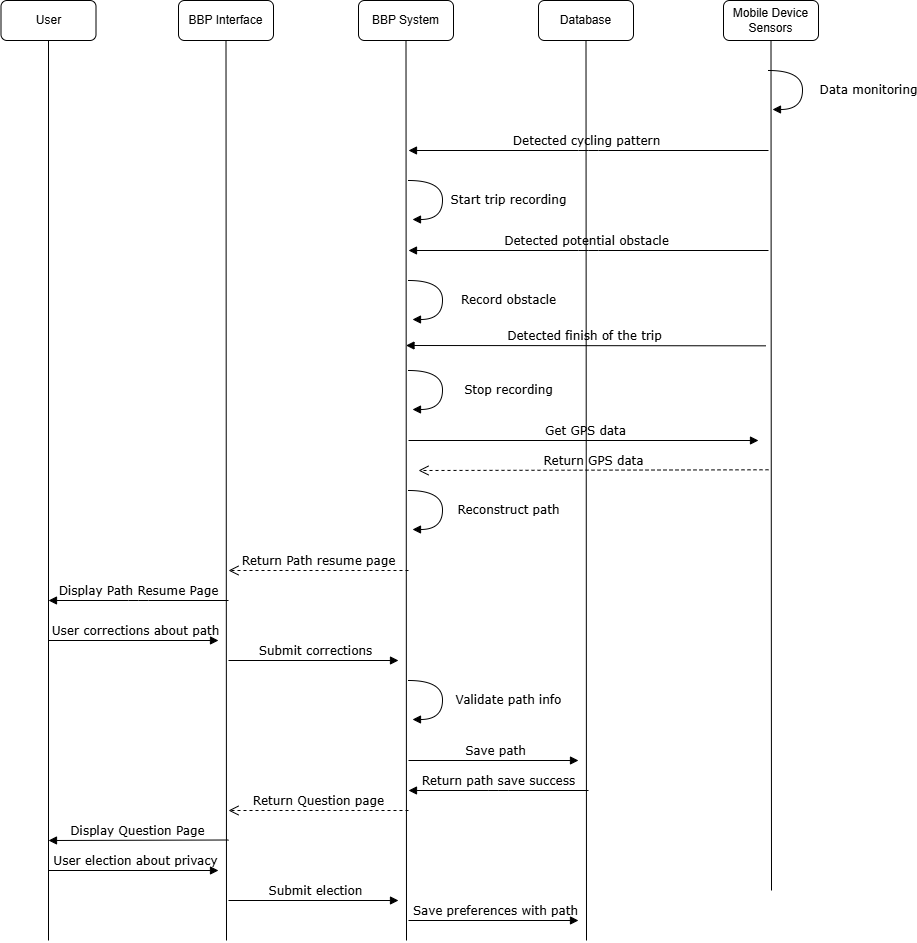

The diagram above was exported from draw.io. Its source (the exported page's mxGraphModel, read from the mxfile embedded in the PNG):
<mxGraphModel dx="1137" dy="930" grid="1" gridSize="10" guides="1" tooltips="1" connect="1" arrows="1" fold="1" page="1" pageScale="1" pageWidth="1100" pageHeight="850" background="none" math="0" shadow="0">
  <root>
    <mxCell id="0" />
    <mxCell id="1" parent="0" />
    <mxCell id="Lt6aGaGPyr-jv1YzMfSk-2" parent="1" style="rounded=1;whiteSpace=wrap;html=1;" value="User" vertex="1">
      <mxGeometry height="40" width="95" x="102.5" y="80" as="geometry" />
    </mxCell>
    <mxCell id="Lt6aGaGPyr-jv1YzMfSk-3" edge="1" parent="1" style="endArrow=none;html=1;rounded=0;fontSize=12;startSize=8;endSize=8;curved=1;entryX=0.5;entryY=1;entryDx=0;entryDy=0;" target="Lt6aGaGPyr-jv1YzMfSk-2" value="">
      <mxGeometry height="50" relative="1" width="50" as="geometry">
        <mxPoint x="150" y="1020" as="sourcePoint" />
        <mxPoint x="220" y="200" as="targetPoint" />
      </mxGeometry>
    </mxCell>
    <mxCell id="Lt6aGaGPyr-jv1YzMfSk-4" parent="1" style="rounded=1;whiteSpace=wrap;html=1;" value="BBP Interface" vertex="1">
      <mxGeometry height="40" width="95" x="280" y="80" as="geometry" />
    </mxCell>
    <mxCell id="Lt6aGaGPyr-jv1YzMfSk-5" edge="1" parent="1" style="endArrow=none;html=1;rounded=0;fontSize=12;startSize=8;endSize=8;curved=1;entryX=0.5;entryY=1;entryDx=0;entryDy=0;" target="Lt6aGaGPyr-jv1YzMfSk-4" value="">
      <mxGeometry height="50" relative="1" width="50" as="geometry">
        <mxPoint x="328" y="1020" as="sourcePoint" />
        <mxPoint x="397.5" y="200" as="targetPoint" />
      </mxGeometry>
    </mxCell>
    <mxCell id="Lt6aGaGPyr-jv1YzMfSk-10" parent="1" style="rounded=1;whiteSpace=wrap;html=1;" value="Database" vertex="1">
      <mxGeometry height="40" width="95" x="640" y="80" as="geometry" />
    </mxCell>
    <mxCell id="Lt6aGaGPyr-jv1YzMfSk-11" edge="1" parent="1" style="endArrow=none;html=1;rounded=0;fontSize=12;startSize=8;endSize=8;curved=1;entryX=0.5;entryY=1;entryDx=0;entryDy=0;" target="Lt6aGaGPyr-jv1YzMfSk-10" value="">
      <mxGeometry height="50" relative="1" width="50" as="geometry">
        <mxPoint x="688" y="1020" as="sourcePoint" />
        <mxPoint x="757.5" y="200" as="targetPoint" />
      </mxGeometry>
    </mxCell>
    <mxCell id="Lt6aGaGPyr-jv1YzMfSk-12" parent="1" style="rounded=1;whiteSpace=wrap;html=1;" value="BBP System" vertex="1">
      <mxGeometry height="40" width="95" x="460" y="80" as="geometry" />
    </mxCell>
    <mxCell id="Lt6aGaGPyr-jv1YzMfSk-13" edge="1" parent="1" style="endArrow=none;html=1;rounded=0;fontSize=12;startSize=8;endSize=8;curved=1;entryX=0.5;entryY=1;entryDx=0;entryDy=0;" target="Lt6aGaGPyr-jv1YzMfSk-12" value="">
      <mxGeometry height="50" relative="1" width="50" as="geometry">
        <mxPoint x="508" y="1020" as="sourcePoint" />
        <mxPoint x="577.5" y="200" as="targetPoint" />
      </mxGeometry>
    </mxCell>
    <mxCell id="Lt6aGaGPyr-jv1YzMfSk-14" parent="1" style="rounded=1;whiteSpace=wrap;html=1;" value="Mobile Device Sensors" vertex="1">
      <mxGeometry height="40" width="95" x="825" y="80" as="geometry" />
    </mxCell>
    <mxCell id="Lt6aGaGPyr-jv1YzMfSk-15" edge="1" parent="1" style="endArrow=none;html=1;rounded=0;fontSize=12;startSize=8;endSize=8;curved=1;entryX=0.5;entryY=1;entryDx=0;entryDy=0;" target="Lt6aGaGPyr-jv1YzMfSk-14" value="">
      <mxGeometry height="50" relative="1" width="50" as="geometry">
        <mxPoint x="873" y="970" as="sourcePoint" />
        <mxPoint x="942.5" y="200" as="targetPoint" />
      </mxGeometry>
    </mxCell>
    <mxCell id="Lt6aGaGPyr-jv1YzMfSk-20" edge="1" parent="1" style="html=1;verticalAlign=bottom;endArrow=block;labelBackgroundColor=none;fontFamily=Verdana;fontSize=12;edgeStyle=elbowEdgeStyle;elbow=vertical;" value="Detected cycling pattern">
      <mxGeometry relative="1" x="0.0068" as="geometry">
        <mxPoint as="offset" />
        <mxPoint x="870" y="230" as="sourcePoint" />
        <mxPoint x="510" y="230" as="targetPoint" />
      </mxGeometry>
    </mxCell>
    <mxCell id="Lt6aGaGPyr-jv1YzMfSk-24" edge="1" parent="1" style="html=1;verticalAlign=bottom;endArrow=block;labelBackgroundColor=none;fontFamily=Verdana;fontSize=12;edgeStyle=elbowEdgeStyle;elbow=vertical;" value="Get GPS data">
      <mxGeometry relative="1" x="0.0088" as="geometry">
        <mxPoint as="offset" />
        <mxPoint x="510" y="520" as="sourcePoint" />
        <mxPoint x="860" y="521" as="targetPoint" />
      </mxGeometry>
    </mxCell>
    <mxCell id="mTCqC1B6ghcE2ToDa3y3-1" edge="1" parent="1" style="html=1;verticalAlign=bottom;endArrow=block;labelBackgroundColor=none;fontFamily=Verdana;fontSize=12;elbow=vertical;edgeStyle=orthogonalEdgeStyle;curved=1;exitX=1.066;exitY=0.713;exitPerimeter=0;" value="Data monitoring">
      <mxGeometry relative="1" x="0.2303" y="66" as="geometry">
        <mxPoint as="offset" />
        <Array as="points">
          <mxPoint x="904.04" y="150" />
          <mxPoint x="904.04" y="189" />
          <mxPoint x="874.04" y="189" />
        </Array>
        <mxPoint x="870" y="150" as="sourcePoint" />
        <mxPoint x="874.04" y="190" as="targetPoint" />
      </mxGeometry>
    </mxCell>
    <mxCell id="mTCqC1B6ghcE2ToDa3y3-2" edge="1" parent="1" style="html=1;verticalAlign=bottom;endArrow=block;labelBackgroundColor=none;fontFamily=Verdana;fontSize=12;elbow=vertical;edgeStyle=orthogonalEdgeStyle;curved=1;exitX=1.066;exitY=0.713;exitPerimeter=0;" value="Start trip recording">
      <mxGeometry relative="1" x="0.2308" y="66" as="geometry">
        <mxPoint as="offset" />
        <Array as="points">
          <mxPoint x="544.04" y="260" />
          <mxPoint x="544.04" y="299" />
          <mxPoint x="514.04" y="299" />
        </Array>
        <mxPoint x="510" y="260" as="sourcePoint" />
        <mxPoint x="514.04" y="300" as="targetPoint" />
      </mxGeometry>
    </mxCell>
    <mxCell id="mTCqC1B6ghcE2ToDa3y3-3" edge="1" parent="1" style="html=1;verticalAlign=bottom;endArrow=block;labelBackgroundColor=none;fontFamily=Verdana;fontSize=12;edgeStyle=elbowEdgeStyle;elbow=vertical;" value="Detected potential obstacle">
      <mxGeometry relative="1" x="0.0068" as="geometry">
        <mxPoint as="offset" />
        <mxPoint x="870" y="330" as="sourcePoint" />
        <mxPoint x="510" y="330" as="targetPoint" />
      </mxGeometry>
    </mxCell>
    <mxCell id="mTCqC1B6ghcE2ToDa3y3-4" edge="1" parent="1" style="html=1;verticalAlign=bottom;endArrow=block;labelBackgroundColor=none;fontFamily=Verdana;fontSize=12;elbow=vertical;edgeStyle=orthogonalEdgeStyle;curved=1;exitX=1.066;exitY=0.713;exitPerimeter=0;" value="Record obstacle">
      <mxGeometry relative="1" x="0.2308" y="66" as="geometry">
        <mxPoint as="offset" />
        <Array as="points">
          <mxPoint x="544.04" y="360" />
          <mxPoint x="544.04" y="399" />
          <mxPoint x="514.04" y="399" />
        </Array>
        <mxPoint x="510" y="360" as="sourcePoint" />
        <mxPoint x="514.04" y="400" as="targetPoint" />
      </mxGeometry>
    </mxCell>
    <mxCell id="mTCqC1B6ghcE2ToDa3y3-5" edge="1" parent="1" style="html=1;verticalAlign=bottom;endArrow=block;labelBackgroundColor=none;fontFamily=Verdana;fontSize=12;edgeStyle=elbowEdgeStyle;elbow=vertical;" value="Detected finish of the trip">
      <mxGeometry relative="1" x="0.0068" as="geometry">
        <mxPoint as="offset" />
        <mxPoint x="867.5" y="425.33" as="sourcePoint" />
        <mxPoint x="507.5" y="425.33" as="targetPoint" />
      </mxGeometry>
    </mxCell>
    <mxCell id="mTCqC1B6ghcE2ToDa3y3-6" edge="1" parent="1" style="html=1;verticalAlign=bottom;endArrow=block;labelBackgroundColor=none;fontFamily=Verdana;fontSize=12;elbow=vertical;edgeStyle=orthogonalEdgeStyle;curved=1;exitX=1.066;exitY=0.713;exitPerimeter=0;" value="Stop recording">
      <mxGeometry relative="1" x="0.2308" y="66" as="geometry">
        <mxPoint as="offset" />
        <Array as="points">
          <mxPoint x="544" y="450" />
          <mxPoint x="544" y="489" />
          <mxPoint x="514" y="489" />
        </Array>
        <mxPoint x="510" y="450" as="sourcePoint" />
        <mxPoint x="514.04" y="490" as="targetPoint" />
      </mxGeometry>
    </mxCell>
    <mxCell id="Lt6aGaGPyr-jv1YzMfSk-36" edge="1" parent="1" style="html=1;verticalAlign=bottom;endArrow=block;labelBackgroundColor=none;fontFamily=Verdana;fontSize=12;edgeStyle=elbowEdgeStyle;elbow=vertical;" value="Save path">
      <mxGeometry relative="1" x="0.0088" as="geometry">
        <mxPoint as="offset" />
        <mxPoint x="510" y="840" as="sourcePoint" />
        <mxPoint x="680" y="840.5" as="targetPoint" />
      </mxGeometry>
    </mxCell>
    <mxCell id="Lt6aGaGPyr-jv1YzMfSk-43" edge="1" parent="1" style="html=1;verticalAlign=bottom;endArrow=block;labelBackgroundColor=none;fontFamily=Verdana;fontSize=12;edgeStyle=elbowEdgeStyle;elbow=vertical;" value="User corrections about path">
      <mxGeometry relative="1" x="0.0088" as="geometry">
        <mxPoint as="offset" />
        <mxPoint x="150" y="720" as="sourcePoint" />
        <mxPoint x="320" y="720.5" as="targetPoint" />
      </mxGeometry>
    </mxCell>
    <mxCell id="Lt6aGaGPyr-jv1YzMfSk-46" edge="1" parent="1" style="html=1;verticalAlign=bottom;endArrow=block;labelBackgroundColor=none;fontFamily=Verdana;fontSize=12;edgeStyle=elbowEdgeStyle;elbow=horizontal;" value="Return path save success">
      <mxGeometry relative="1" x="0.0068" as="geometry">
        <mxPoint as="offset" />
        <mxPoint x="690" y="870.0000000000001" as="sourcePoint" />
        <mxPoint x="510" y="870" as="targetPoint" />
      </mxGeometry>
    </mxCell>
    <mxCell id="Lt6aGaGPyr-jv1YzMfSk-49" edge="1" parent="1" style="html=1;verticalAlign=bottom;endArrow=open;dashed=1;endSize=8;exitX=0;exitY=0.95;labelBackgroundColor=none;fontFamily=Verdana;fontSize=12;" value="Return Path resume page">
      <mxGeometry relative="1" as="geometry">
        <mxPoint x="510" y="650" as="sourcePoint" />
        <mxPoint x="330" y="650" as="targetPoint" />
      </mxGeometry>
    </mxCell>
    <mxCell id="Lt6aGaGPyr-jv1YzMfSk-50" edge="1" parent="1" style="html=1;verticalAlign=bottom;endArrow=block;labelBackgroundColor=none;fontFamily=Verdana;fontSize=12;edgeStyle=elbowEdgeStyle;elbow=vertical;" value="Display Path Resume Page">
      <mxGeometry relative="1" x="0.0068" as="geometry">
        <mxPoint as="offset" />
        <mxPoint x="330" y="680" as="sourcePoint" />
        <mxPoint x="150" y="680" as="targetPoint" />
      </mxGeometry>
    </mxCell>
    <mxCell id="mTCqC1B6ghcE2ToDa3y3-8" edge="1" parent="1" style="html=1;verticalAlign=bottom;endArrow=open;dashed=1;endSize=8;exitX=0;exitY=0.95;labelBackgroundColor=none;fontFamily=Verdana;fontSize=12;" value="Return GPS data">
      <mxGeometry relative="1" as="geometry">
        <mxPoint x="870" y="549.29" as="sourcePoint" />
        <mxPoint x="520" y="550" as="targetPoint" />
      </mxGeometry>
    </mxCell>
    <mxCell id="mTCqC1B6ghcE2ToDa3y3-9" edge="1" parent="1" style="html=1;verticalAlign=bottom;endArrow=block;labelBackgroundColor=none;fontFamily=Verdana;fontSize=12;elbow=vertical;edgeStyle=orthogonalEdgeStyle;curved=1;exitX=1.066;exitY=0.713;exitPerimeter=0;" value="Reconstruct path">
      <mxGeometry relative="1" x="0.2308" y="66" as="geometry">
        <mxPoint as="offset" />
        <Array as="points">
          <mxPoint x="544" y="570" />
          <mxPoint x="544" y="609" />
          <mxPoint x="514" y="609" />
        </Array>
        <mxPoint x="510" y="570" as="sourcePoint" />
        <mxPoint x="514.04" y="610" as="targetPoint" />
      </mxGeometry>
    </mxCell>
    <mxCell id="mTCqC1B6ghcE2ToDa3y3-11" edge="1" parent="1" style="html=1;verticalAlign=bottom;endArrow=block;labelBackgroundColor=none;fontFamily=Verdana;fontSize=12;edgeStyle=elbowEdgeStyle;elbow=vertical;" value="Submit corrections">
      <mxGeometry relative="1" x="0.0088" as="geometry">
        <mxPoint as="offset" />
        <mxPoint x="330" y="740" as="sourcePoint" />
        <mxPoint x="500" y="740.5" as="targetPoint" />
      </mxGeometry>
    </mxCell>
    <mxCell id="mTCqC1B6ghcE2ToDa3y3-13" edge="1" parent="1" style="html=1;verticalAlign=bottom;endArrow=open;dashed=1;endSize=8;exitX=0;exitY=0.95;labelBackgroundColor=none;fontFamily=Verdana;fontSize=12;" value="Return Question page">
      <mxGeometry relative="1" as="geometry">
        <mxPoint x="510" y="890" as="sourcePoint" />
        <mxPoint x="330" y="890" as="targetPoint" />
      </mxGeometry>
    </mxCell>
    <mxCell id="mTCqC1B6ghcE2ToDa3y3-14" edge="1" parent="1" style="html=1;verticalAlign=bottom;endArrow=block;labelBackgroundColor=none;fontFamily=Verdana;fontSize=12;edgeStyle=elbowEdgeStyle;elbow=vertical;" value="Display Question Page">
      <mxGeometry relative="1" x="0.0068" as="geometry">
        <mxPoint as="offset" />
        <mxPoint x="330" y="919.5" as="sourcePoint" />
        <mxPoint x="150" y="920" as="targetPoint" />
      </mxGeometry>
    </mxCell>
    <mxCell id="mTCqC1B6ghcE2ToDa3y3-15" edge="1" parent="1" style="html=1;verticalAlign=bottom;endArrow=block;labelBackgroundColor=none;fontFamily=Verdana;fontSize=12;edgeStyle=elbowEdgeStyle;elbow=vertical;" value="User election about privacy">
      <mxGeometry relative="1" x="0.0088" as="geometry">
        <mxPoint as="offset" />
        <mxPoint x="150" y="950" as="sourcePoint" />
        <mxPoint x="320" y="950.5" as="targetPoint" />
      </mxGeometry>
    </mxCell>
    <mxCell id="mTCqC1B6ghcE2ToDa3y3-16" edge="1" parent="1" style="html=1;verticalAlign=bottom;endArrow=block;labelBackgroundColor=none;fontFamily=Verdana;fontSize=12;edgeStyle=elbowEdgeStyle;elbow=vertical;" value="Submit election">
      <mxGeometry relative="1" x="0.0088" as="geometry">
        <mxPoint as="offset" />
        <mxPoint x="330" y="980" as="sourcePoint" />
        <mxPoint x="500" y="980.5" as="targetPoint" />
      </mxGeometry>
    </mxCell>
    <mxCell id="mTCqC1B6ghcE2ToDa3y3-17" edge="1" parent="1" style="html=1;verticalAlign=bottom;endArrow=block;labelBackgroundColor=none;fontFamily=Verdana;fontSize=12;edgeStyle=elbowEdgeStyle;elbow=vertical;" value="Save preferences with path">
      <mxGeometry relative="1" x="0.0088" as="geometry">
        <mxPoint as="offset" />
        <mxPoint x="510" y="1000" as="sourcePoint" />
        <mxPoint x="680" y="1000.5" as="targetPoint" />
      </mxGeometry>
    </mxCell>
    <mxCell id="jf2_uNZxOj2GBmoCN4ee-1" edge="1" parent="1" style="html=1;verticalAlign=bottom;endArrow=block;labelBackgroundColor=none;fontFamily=Verdana;fontSize=12;elbow=vertical;edgeStyle=orthogonalEdgeStyle;curved=1;exitX=1.066;exitY=0.713;exitPerimeter=0;" value="Validate path info">
      <mxGeometry relative="1" x="0.2308" y="66" as="geometry">
        <mxPoint as="offset" />
        <Array as="points">
          <mxPoint x="544" y="760" />
          <mxPoint x="544" y="799" />
          <mxPoint x="514" y="799" />
        </Array>
        <mxPoint x="510" y="760" as="sourcePoint" />
        <mxPoint x="514.04" y="800" as="targetPoint" />
      </mxGeometry>
    </mxCell>
  </root>
</mxGraphModel>